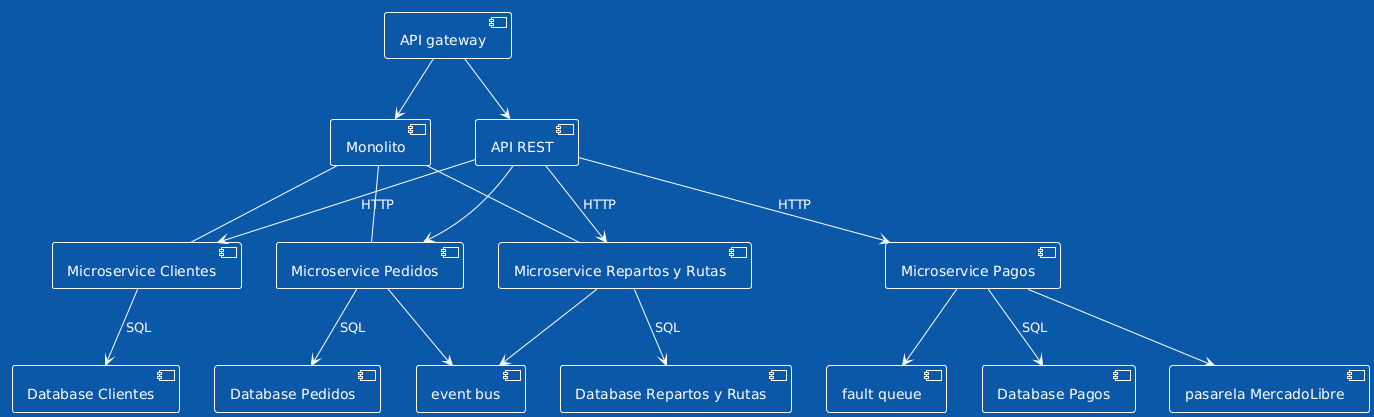

The diagram above was rendered by PlantUML. Its source (embedded in the PNG):
@startuml
!theme amiga
component "API gateway" as AG
  component "API REST" as AR
  component "Monolito" as M
  component "Microservice Clientes" as MSC
  component "Microservice Pedidos" as MSPE
  component "Microservice Pagos" as MSPA
  component "Database Pagos" as DBPagos
component "pasarela MercadoLibre" as PMP
component "fault queue" as CF 
component "Database Clientes" as DBc
component "Database Pedidos" as DBPe
component "Database Repartos y Rutas" as DBRyP
component "Microservice Repartos y Rutas" as msryp
component "event bus" as eb 

AG --> M
AG --> AR

AR --> MSC: HTTP
AR --> MSPE
AR --> MSPA: HTTP
AR --> msryp: HTTP
MSPA --> DBPagos: SQL

MSPA --> PMP
MSPA --> CF

MSC --> DBc: SQL
MSPE--> DBPe: SQL
msryp--> DBRyP: SQL
M -- MSC
M -- MSPE
M -- msryp
msryp--> eb
MSPE--> eb
@enduml